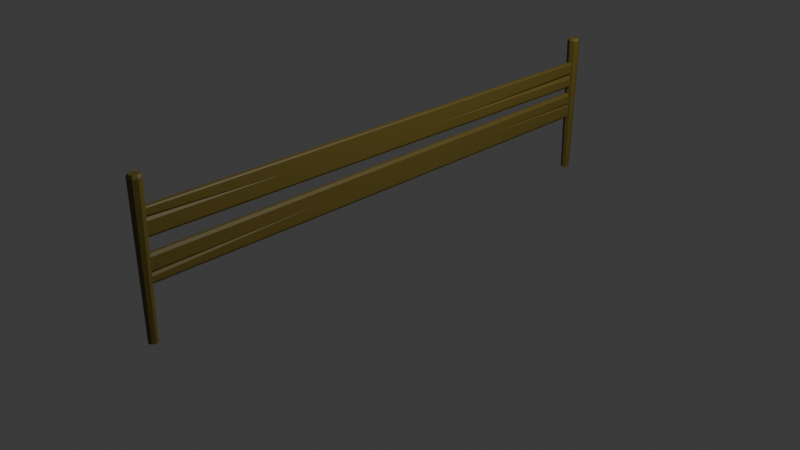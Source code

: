 # Source: Fence.blend  (saved by Blender 5.2.44; exported with 4.5.12 LTS)
import bpy
from mathutils import Matrix  # noqa: F401  (used for matrix-valued properties, if any)

bpy.ops.wm.read_factory_settings(use_empty=True)
scene = bpy.context.scene
scene.name = 'Scene'

# ---- collections
col_collection = bpy.data.collections.new('Collection'); scene.collection.children.link(col_collection)

# ---- materials (node trees are filled in below, after node groups)
mat_mat_floor = bpy.data.materials.new('MAT_Floor')

# ---- material node trees
mat_mat_floor.use_nodes = True; mat_mat_floor.node_tree.nodes.clear()
_N = mat_mat_floor.node_tree.nodes; _L = mat_mat_floor.node_tree.links
n0 = _N.new('ShaderNodeBsdfPrincipled'); n0.name = 'Principled BSDF'; n0.location = (-200, 100)
n0.inputs[0].default_value = (0.1552, 0.1152, 0.01846, 1.0)
n0.inputs[10].default_value = 0.005
n1 = _N.new('ShaderNodeOutputMaterial'); n1.name = 'Material Output'; n1.location = (200, 100)
_L.new(n0.outputs[0], n1.inputs[0])
n1.is_active_output = True

# ---- world
world_world = bpy.data.worlds.new('World'); scene.world = world_world
world_world.use_nodes = True; world_world.node_tree.nodes.clear()
_N = world_world.node_tree.nodes; _L = world_world.node_tree.links
n0 = _N.new('ShaderNodeOutputWorld'); n0.name = 'World Output'; n0.location = (200, 100)
n1 = _N.new('ShaderNodeBackground'); n1.name = 'Background'; n1.location = (-200, 100)
n1.inputs[0].default_value = (0.05088, 0.05088, 0.05088, 1.0)
_L.new(n1.outputs[0], n0.inputs[0])
n0.is_active_output = True
world_world.color = (0.05088, 0.05088, 0.05088)
world_world.sun_shadow_jitter_overblur = 0.0

# ---- cameras
cam_camera = bpy.data.cameras.new('Camera')
cam_camera.clip_end = 100.0
cam_camera.ortho_scale = 7.314

# ---- lights
light_light = bpy.data.lights.new('Light', 'POINT')
light_light.energy = 1000.0
light_light.shadow_soft_size = 0.1

# ---- meshes
me_cube_002 = bpy.data.meshes.new('Cube.002')
me_cube_002.from_pydata([(0.1168, -2.736, 0.0172), (0.0945, -2.736, 0.03011), (0.0945, 2.736, 0.03011), (0.1168, 2.736, 0.0172), (-0.1538, -2.736, 0.03011), (-0.1678, -2.736, 0.02201), (-0.1678, 2.736, 0.02201), (-0.1538, 2.736, 0.03011), (-0.02044, 2.736, 0.009275), (-0.05646, 2.736, 0.03011), (-0.004851, 0.5029, 0.03011), (0.01562, 2.736, 0.03011), (-0.03774, -1.259, 0.03011), (-0.0933, -2.736, 0.03011), (-0.06531, -2.736, 0.01392), (-0.03729, -2.736, 0.03011), (0.08797, -2.736, -0.02908), (0.1168, -2.736, -0.0124), (0.1168, 2.736, -0.0124), (0.08797, 2.736, -0.02908), (-0.1678, -2.736, -0.01707), (-0.147, -2.736, -0.02908), (-0.147, 2.736, -0.02908), (-0.1678, 2.736, -0.01707), (-0.0407, 2.736, -0.02908), (-0.02046, 2.736, -0.01738), (-0.0002317, 2.736, -0.02908), (0.007209, 1.152, -0.02908), (-0.09316, -2.736, -0.02908), (-0.03166, -0.9311, -0.02908), (-0.03754, -2.736, -0.02908), (-0.06534, -2.736, -0.01301)], [], [(2, 1, 0, 3), (15, 12, 14), (4, 7, 6, 5), (11, 8, 10), (8, 9, 10), (12, 13, 14), (2, 11, 10, 12, 15, 1), (13, 12, 10, 9, 7, 4), (16, 19, 18, 17), (18, 3, 0, 17), (28, 29, 31), (24, 25, 27), (22, 21, 20, 23), (20, 5, 6, 23), (25, 26, 27), (26, 25, 8, 11, 2, 3, 18, 19), (22, 23, 6, 7, 9, 8, 25, 24), (29, 30, 31), (28, 31, 14, 13, 4, 5, 20, 21), (16, 17, 0, 1, 15, 14, 31, 30), (22, 24, 27, 29, 28, 21), (30, 29, 27, 26, 19, 16)])
_uv = me_cube_002.uv_layers.new(name='UVMap')
_uv.uv.foreach_set('vector', [0.635, 0.495, 0.635, 0.755, 0.5705, 0.75, 0.5705, 0.5, 0.6292, 0.897, 1.457, 0.8875, 0.5594, 0.9079, 0.625, 0.0, 0.6252, 0.2549, 0.5908, 0.25, 0.5908, 0.0, 0.6322, 0.4258, 0.5413, 0.4112, 1.904, 0.4118, 0.5413, 0.4112, 0.6306, 0.3872, 1.904, 0.4118, 1.457, 0.8875, 0.628, 0.9264, 0.5594, 0.9079, 0.635, 0.495, 0.689, 0.4961, 0.7423, 0.6008, 0.7648, 0.683, 0.7645, 0.7523, 0.635, 0.755, 0.8029, 0.7515, 0.7648, 0.683, 0.7423, 0.6008, 0.7384, 0.4972, 0.8654, 0.4998, 0.8654, 0.7502, 0.3621, 0.7565, 0.3621, 0.4935, 0.4455, 0.5, 0.4455, 0.75, 0.4455, 0.5, 0.5705, 0.5, 0.5705, 0.75, 0.4455, 0.75, 0.1957, 0.75, 0.237, 0.6675, 0.2144, 0.75, 0.2693, 0.5, 0.2829, 0.5, 0.263, 0.5724, 0.1389, 0.5, 0.1389, 0.75, 0.125, 0.75, 0.125, 0.5, 0.4257, 0.0, 0.5908, 0.0, 0.5908, 0.25, 0.4257, 0.25, 0.2829, 0.5, 0.2903, 0.4994, 0.263, 0.5724, 0.3726, 0.4239, 0.4257, 0.4089, 0.5413, 0.4112, 0.6322, 0.4258, 0.635, 0.495, 0.5705, 0.5, 0.4455, 0.5, 0.3621, 0.4935, 0.375, 0.2639, 0.4257, 0.25, 0.5908, 0.25, 0.6252, 0.2549, 0.6306, 0.3872, 0.5413, 0.4112, 0.4257, 0.4089, 0.375, 0.3943, 0.237, 0.6675, 0.2241, 0.7504, 0.2144, 0.75, 0.375, 0.9293, 0.4439, 0.9096, 0.5594, 0.9079, 0.628, 0.9264, 0.6254, 0.9902, 0.5908, 1.0, 0.4257, 1.0, 0.375, 0.9861, 0.3621, 0.7565, 0.4455, 0.75, 0.5705, 0.75, 0.635, 0.755, 0.6292, 0.897, 0.5594, 0.9079, 0.4439, 0.9096, 0.3733, 0.8903, 0.1389, 0.5, 0.2693, 0.5, 0.263, 0.5724, 0.237, 0.6675, 0.1957, 0.75, 0.1389, 0.75, 0.2241, 0.7504, 0.237, 0.6675, 0.263, 0.5724, 0.2903, 0.4994, 0.3621, 0.4935, 0.3621, 0.7565])
me_cube_002.materials.append(mat_mat_floor)
me_cube_002.update()
me_cylinder = bpy.data.meshes.new('Cylinder')
me_cylinder.from_pydata([(9.29e-10, 0.047, -1.11), (1.058e-09, 0.06913, 0.4448), (0.03323, 0.03323, -1.11), (0.047, -1.354e-07, -1.11), (0.06913, -1.354e-07, 0.4448), (0.03323, -0.03323, -1.11), (0.04889, -0.04889, 0.4448), (9.29e-10, -0.047, -1.11), (-0.03323, -0.03323, -1.11), (-0.04889, -0.04889, 0.4448), (-0.047, -1.354e-07, -1.11), (-0.06063, 0.001452, 0.446), (-0.03323, 0.03323, -1.11), (-0.04436, 0.04074, 0.446), (0.03558, 0.03558, 0.4738), (9.483e-10, 0.05032, 0.4738), (0.05032, -1.354e-07, 0.4738), (0.03558, -0.03558, 0.4738), (9.483e-10, -0.05032, 0.4738), (-0.03558, -0.03558, 0.4738), (-0.05032, -1.354e-07, 0.4738), (-0.03558, 0.03558, 0.4738), (0.0421, 0.0421, 0.4596), (0.05563, 0.0326, 0.4448), (0.04697, 0.04697, 0.2546), (0.0326, 0.05563, 0.4448), (9.723e-10, -0.05445, 0.4675), (-0.0196, -0.06101, 0.4448), (1.038e-09, -0.06575, 0.2069), (0.0196, -0.06101, 0.4448)], [], [(3, 4, 6, 5), (8, 9, 11, 10), (29, 26, 28), (10, 11, 13, 12), (12, 13, 1, 0), (0, 2, 3, 5, 7, 8, 10, 12), (14, 15, 21, 20, 19, 18, 17, 16), (13, 11, 20, 21), (25, 22, 24), (1, 13, 21, 15), (6, 4, 16, 17), (11, 9, 19, 20), (22, 23, 24), (22, 25, 1, 15, 14), (0, 1, 25, 24, 2), (2, 24, 23, 4, 3), (4, 23, 22, 14, 16), (26, 27, 28), (26, 29, 6, 17, 18), (5, 6, 29, 28, 7), (7, 28, 27, 9, 8), (9, 27, 26, 18, 19)])
_uv = me_cylinder.uv_layers.new(name='UVMap')
_uv.uv.foreach_set('vector', [0.75, 0.5, 0.75, 1.0, 0.625, 1.0, 0.625, 0.5, 0.375, 0.5, 0.375, 1.0, 0.25, 1.0, 0.25, 0.5, 0.5501, 1.0, 0.5, 1.0, 0.5, 0.9235, 0.25, 0.5, 0.25, 1.0, 0.125, 1.0, 0.125, 0.5, 0.125, 0.5, 0.125, 1.0, 0.0, 1.0, 0.0, 0.5, 0.75, 0.49, 0.9197, 0.4197, 0.99, 0.25, 0.9197, 0.08029, 0.75, 0.01, 0.5803, 0.08029, 0.51, 0.25, 0.5803, 0.4197, 0.4197, 0.4197, 0.25, 0.49, 0.08029, 0.4197, 0.01, 0.25, 0.08029, 0.08029, 0.25, 0.01, 0.4197, 0.08029, 0.49, 0.25, 0.125, 1.0, 0.25, 1.0, 0.25, 1.0, 0.125, 1.0, 0.9166, 1.0, 0.875, 1.0, 0.875, 0.9388, 0.0, 1.0, 0.125, 1.0, 0.125, 1.0, 0.0, 1.0, 0.625, 1.0, 0.75, 1.0, 0.75, 1.0, 0.625, 1.0, 0.25, 1.0, 0.375, 1.0, 0.375, 1.0, 0.25, 1.0, 0.875, 1.0, 0.8334, 1.0, 0.875, 0.9388, 0.875, 1.0, 0.9166, 1.0, 1.0, 1.0, 1.0, 1.0, 0.875, 1.0, 1.0, 0.5, 1.0, 1.0, 0.9166, 1.0, 0.875, 0.9388, 0.875, 0.5, 0.875, 0.5, 0.875, 0.9388, 0.8334, 1.0, 0.75, 1.0, 0.75, 0.5, 0.75, 1.0, 0.8334, 1.0, 0.875, 1.0, 0.875, 1.0, 0.75, 1.0, 0.5, 1.0, 0.4499, 1.0, 0.5, 0.9235, 0.5, 1.0, 0.5501, 1.0, 0.625, 1.0, 0.625, 1.0, 0.5, 1.0, 0.625, 0.5, 0.625, 1.0, 0.5501, 1.0, 0.5, 0.9235, 0.5, 0.5, 0.5, 0.5, 0.5, 0.9235, 0.4499, 1.0, 0.375, 1.0, 0.375, 0.5, 0.375, 1.0, 0.4499, 1.0, 0.5, 1.0, 0.5, 1.0, 0.375, 1.0])
me_cylinder.materials.append(mat_mat_floor)
me_cylinder.update()
me_cylinder_001 = bpy.data.meshes.new('Cylinder.001')
me_cylinder_001.from_pydata([(9.545e-10, 0.04571, -1.11), (1.08e-09, 0.06725, 0.4074), (0.03232, 0.03232, -1.11), (0.04571, 1.382e-07, -1.11), (0.06725, 1.382e-07, 0.4074), (0.03232, -0.03232, -1.11), (0.04755, -0.04755, 0.4074), (9.545e-10, -0.04571, -1.11), (1.08e-09, -0.06725, 0.4074), (-0.03232, -0.03232, -1.11), (-0.04755, -0.04755, 0.4074), (-0.04571, 1.382e-07, -1.11), (-0.06725, 1.382e-07, 0.4074), (-0.03232, 0.03232, -1.11), (-0.04755, 0.04755, 0.4074), (0.03461, 0.03461, 0.428), (9.733e-10, 0.04895, 0.428), (0.04895, 1.382e-07, 0.428), (0.03461, -0.03461, 0.428), (9.733e-10, -0.04895, 0.428), (-0.03461, -0.03461, 0.428), (-0.04895, 1.382e-07, 0.428), (-0.03461, 0.03461, 0.428), (0.04312, 0.04312, 0.4145), (0.05117, 0.03882, 0.4074), (0.0431, 0.0431, -0.03588), (0.03882, 0.05117, 0.4074)], [], [(3, 4, 6, 5), (5, 6, 8, 7), (7, 8, 10, 9), (9, 10, 12, 11), (8, 6, 18, 19), (11, 12, 14, 13), (13, 14, 1, 0), (0, 2, 3, 5, 7, 9, 11, 13), (15, 16, 22, 21, 20, 19, 18, 17), (14, 12, 21, 22), (10, 8, 19, 20), (1, 14, 22, 16), (26, 23, 25), (6, 4, 17, 18), (12, 10, 20, 21), (23, 24, 25), (23, 26, 1, 16, 15), (0, 1, 26, 25, 2), (2, 25, 24, 4, 3), (4, 24, 23, 15, 17)])
_uv = me_cylinder_001.uv_layers.new(name='UVMap')
_uv.uv.foreach_set('vector', [0.75, 0.5, 0.75, 1.0, 0.625, 1.0, 0.625, 0.5, 0.625, 0.5, 0.625, 1.0, 0.5, 1.0, 0.5, 0.5, 0.5, 0.5, 0.5, 1.0, 0.375, 1.0, 0.375, 0.5, 0.375, 0.5, 0.375, 1.0, 0.25, 1.0, 0.25, 0.5, 0.5, 1.0, 0.625, 1.0, 0.625, 1.0, 0.5, 1.0, 0.25, 0.5, 0.25, 1.0, 0.125, 1.0, 0.125, 0.5, 0.125, 0.5, 0.125, 1.0, 0.0, 1.0, 0.0, 0.5, 0.75, 0.49, 0.9197, 0.4197, 0.99, 0.25, 0.9197, 0.08029, 0.75, 0.01, 0.5803, 0.08029, 0.51, 0.25, 0.5803, 0.4197, 0.4197, 0.4197, 0.25, 0.49, 0.08029, 0.4197, 0.01, 0.25, 0.08029, 0.08029, 0.25, 0.01, 0.4197, 0.08029, 0.49, 0.25, 0.125, 1.0, 0.25, 1.0, 0.25, 1.0, 0.125, 1.0, 0.375, 1.0, 0.5, 1.0, 0.5, 1.0, 0.375, 1.0, 0.0, 1.0, 0.125, 1.0, 0.125, 1.0, 0.0, 1.0, 0.8979, 1.0, 0.875, 1.0, 0.875, 0.8539, 0.625, 1.0, 0.75, 1.0, 0.75, 1.0, 0.625, 1.0, 0.25, 1.0, 0.375, 1.0, 0.375, 1.0, 0.25, 1.0, 0.875, 1.0, 0.8521, 1.0, 0.875, 0.8539, 0.875, 1.0, 0.8979, 1.0, 1.0, 1.0, 1.0, 1.0, 0.875, 1.0, 1.0, 0.5, 1.0, 1.0, 0.8979, 1.0, 0.875, 0.8539, 0.875, 0.5, 0.875, 0.5, 0.875, 0.8539, 0.8521, 1.0, 0.75, 1.0, 0.75, 0.5, 0.75, 1.0, 0.8521, 1.0, 0.875, 1.0, 0.875, 1.0, 0.75, 1.0])
me_cylinder_001.materials.append(mat_mat_floor)
me_cylinder_001.update()
me_cube_001 = bpy.data.meshes.new('Cube.001')
me_cube_001.from_pydata([(0.1168, -2.736, 0.0172), (0.0945, -2.736, 0.03011), (0.0945, 2.736, 0.03011), (0.1168, 2.736, 0.0172), (-0.1538, -2.736, 0.03011), (-0.1678, -2.736, 0.02201), (-0.1678, 2.736, 0.02201), (-0.1538, 2.736, 0.03011), (-0.02044, 2.736, 0.009275), (-0.05646, 2.736, 0.03011), (-0.004851, 0.5029, 0.03011), (0.01562, 2.736, 0.03011), (-0.03774, -1.259, 0.03011), (-0.0933, -2.736, 0.03011), (-0.06531, -2.736, 0.01392), (-0.03729, -2.736, 0.03011), (0.08797, -2.736, -0.02908), (0.1168, -2.736, -0.0124), (0.1168, 2.736, -0.0124), (0.08797, 2.736, -0.02908), (-0.1678, -2.736, -0.01707), (-0.147, -2.736, -0.02908), (-0.147, 2.736, -0.02908), (-0.1678, 2.736, -0.01707), (-0.0407, 2.736, -0.02908), (-0.02046, 2.736, -0.01738), (-0.0002317, 2.736, -0.02908), (0.007209, 1.152, -0.02908), (-0.09316, -2.736, -0.02908), (-0.03166, -0.9311, -0.02908), (-0.03754, -2.736, -0.02908), (-0.06534, -2.736, -0.01301)], [], [(2, 1, 0, 3), (15, 12, 14), (4, 7, 6, 5), (11, 8, 10), (8, 9, 10), (12, 13, 14), (2, 11, 10, 12, 15, 1), (13, 12, 10, 9, 7, 4), (16, 19, 18, 17), (18, 3, 0, 17), (28, 29, 31), (24, 25, 27), (22, 21, 20, 23), (20, 5, 6, 23), (25, 26, 27), (26, 25, 8, 11, 2, 3, 18, 19), (22, 23, 6, 7, 9, 8, 25, 24), (29, 30, 31), (28, 31, 14, 13, 4, 5, 20, 21), (16, 17, 0, 1, 15, 14, 31, 30), (22, 24, 27, 29, 28, 21), (30, 29, 27, 26, 19, 16)])
_uv = me_cube_001.uv_layers.new(name='UVMap')
_uv.uv.foreach_set('vector', [0.635, 0.495, 0.635, 0.755, 0.5705, 0.75, 0.5705, 0.5, 0.6292, 0.897, 1.457, 0.8875, 0.5594, 0.9079, 0.625, 0.0, 0.6252, 0.2549, 0.5908, 0.25, 0.5908, 0.0, 0.6322, 0.4258, 0.5413, 0.4112, 1.904, 0.4118, 0.5413, 0.4112, 0.6306, 0.3872, 1.904, 0.4118, 1.457, 0.8875, 0.628, 0.9264, 0.5594, 0.9079, 0.635, 0.495, 0.689, 0.4961, 0.7423, 0.6008, 0.7648, 0.683, 0.7645, 0.7523, 0.635, 0.755, 0.8029, 0.7515, 0.7648, 0.683, 0.7423, 0.6008, 0.7384, 0.4972, 0.8654, 0.4998, 0.8654, 0.7502, 0.3621, 0.7565, 0.3621, 0.4935, 0.4455, 0.5, 0.4455, 0.75, 0.4455, 0.5, 0.5705, 0.5, 0.5705, 0.75, 0.4455, 0.75, 0.1957, 0.75, 0.237, 0.6675, 0.2144, 0.75, 0.2693, 0.5, 0.2829, 0.5, 0.263, 0.5724, 0.1389, 0.5, 0.1389, 0.75, 0.125, 0.75, 0.125, 0.5, 0.4257, 0.0, 0.5908, 0.0, 0.5908, 0.25, 0.4257, 0.25, 0.2829, 0.5, 0.2903, 0.4994, 0.263, 0.5724, 0.3726, 0.4239, 0.4257, 0.4089, 0.5413, 0.4112, 0.6322, 0.4258, 0.635, 0.495, 0.5705, 0.5, 0.4455, 0.5, 0.3621, 0.4935, 0.375, 0.2639, 0.4257, 0.25, 0.5908, 0.25, 0.6252, 0.2549, 0.6306, 0.3872, 0.5413, 0.4112, 0.4257, 0.4089, 0.375, 0.3943, 0.237, 0.6675, 0.2241, 0.7504, 0.2144, 0.75, 0.375, 0.9293, 0.4439, 0.9096, 0.5594, 0.9079, 0.628, 0.9264, 0.6254, 0.9902, 0.5908, 1.0, 0.4257, 1.0, 0.375, 0.9861, 0.3621, 0.7565, 0.4455, 0.75, 0.5705, 0.75, 0.635, 0.755, 0.6292, 0.897, 0.5594, 0.9079, 0.4439, 0.9096, 0.3733, 0.8903, 0.1389, 0.5, 0.2693, 0.5, 0.263, 0.5724, 0.237, 0.6675, 0.1957, 0.75, 0.1389, 0.75, 0.2241, 0.7504, 0.237, 0.6675, 0.263, 0.5724, 0.2903, 0.4994, 0.3621, 0.4935, 0.3621, 0.7565])
me_cube_001.materials.append(mat_mat_floor)
me_cube_001.update()

# ---- objects
ob_light = bpy.data.objects.new('Light', light_light)
ob_camera = bpy.data.objects.new('Camera', cam_camera)
ob_board = bpy.data.objects.new('Board', me_cube_002)
ob_pole = bpy.data.objects.new('Pole', me_cylinder)
ob_pole_001 = bpy.data.objects.new('Pole.001', me_cylinder_001)
ob_board_001 = bpy.data.objects.new('Board.001', me_cube_001)

# ---- transforms, parenting, visibility, modifiers, constraints
ob_light.location = (4.076, 1.005, 5.904)
ob_light.rotation_euler = (0.6503, 0.05522, 1.866)
ob_light.lock_rotations_4d = False
ob_light.empty_display_type = 'ARROWS'
ob_light.color = (0.0, 0.0, 0.0, 0.0)
ob_light.lineart.crease_threshold = 0.0
ob_camera.location = (7.359, -6.926, 4.958)
ob_camera.rotation_euler = (1.109, 0.0, 0.8149)
ob_camera.lock_rotations_4d = False
ob_camera.empty_display_type = 'ARROWS'
ob_camera.color = (0.0, 0.0, 0.0, 0.0)
ob_camera.display_type = 'WIRE'
ob_camera.lineart.crease_threshold = 0.0
ob_board.location = (0.0, -0.1344, 0.5576)
ob_board.rotation_euler = (1.571, 4.724, -1.571)
ob_pole.location = (-0.003624, -2.905, 0.9065)
ob_pole_001.location = (-0.003624, 2.658, 0.9065)
ob_board_001.location = (0.0, -0.1344, 0.9017)
ob_board_001.rotation_euler = (1.571, 7.857, 1.571)

# ---- collection membership
col_collection.objects.link(ob_light)
col_collection.objects.link(ob_camera)
col_collection.objects.link(ob_board)
col_collection.objects.link(ob_pole)
col_collection.objects.link(ob_pole_001)
col_collection.objects.link(ob_board_001)

# ---- scene / render settings (as saved in the file)
scene.camera = ob_camera
scene.frame_start = 1; scene.frame_end = 250; scene.frame_set(1)
scene.render.engine = 'BLENDER_EEVEE_NEXT'
scene.render.bake_bias = 0.0
scene.render.bake_samples = 0
scene.render.compositor_device = 'GPU'
scene.eevee.use_volume_custom_range = False
scene.eevee.fast_gi_thickness_near = 0.1
scene.eevee.fast_gi_thickness_far = 0.0
scene.eevee.ray_tracing_options.screen_trace_thickness = 0.1
bpy.context.view_layer.update()
